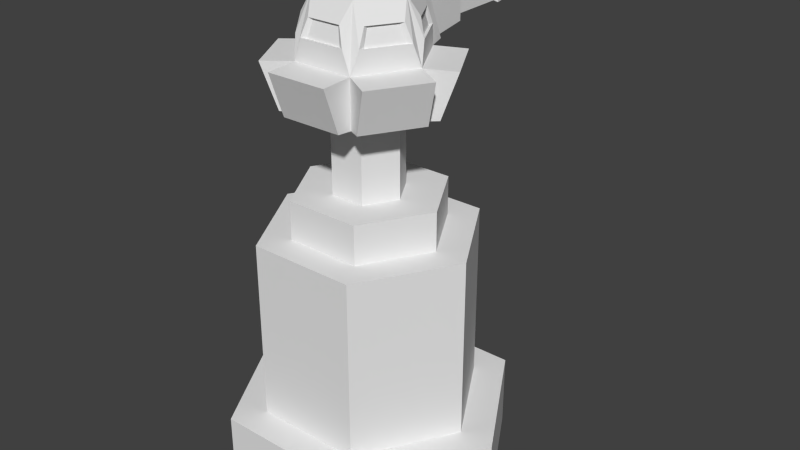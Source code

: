 # Source: prelevare_qui_torretta_andlltartic.blend  (saved by Blender 2.63.0; exported with 4.5.12 LTS)
import bpy
from mathutils import Matrix  # noqa: F401  (used for matrix-valued properties, if any)

bpy.ops.wm.read_factory_settings(use_empty=True)
scene = bpy.context.scene
scene.name = 'Scene'

# ---- collections
col_collection_1 = bpy.data.collections.new('Collection 1'); scene.collection.children.link(col_collection_1)
col_collection_2 = bpy.data.collections.new('Collection 2'); scene.collection.children.link(col_collection_2)
col_collection_3 = bpy.data.collections.new('Collection 3'); scene.collection.children.link(col_collection_3)
col_collection_4 = bpy.data.collections.new('Collection 4'); scene.collection.children.link(col_collection_4)

# ---- world
world_world = bpy.data.worlds.new('World'); scene.world = world_world
world_world.color = (0.05088, 0.05088, 0.05088)
world_world.use_sun_shadow = False
world_world.sun_shadow_jitter_overblur = 0.0
world_world.cycles.sampling_method = 'NONE'
world_world.cycles.sample_map_resolution = 256

# ---- meshes
me_p4 = bpy.data.meshes.new('p4')
me_p4.from_pydata([(6.974, 0.0, -4.158)], [], [])
me_p4.use_remesh_preserve_volume = False
me_p4.use_remesh_preserve_attributes = False
me_p4.use_mirror_vertex_groups = False
me_p4.update()
me_p3 = bpy.data.meshes.new('p3')
me_p3.from_pydata([(6.885, 0.0, 4.158)], [], [])
me_p3.use_remesh_preserve_volume = False
me_p3.use_remesh_preserve_attributes = False
me_p3.use_mirror_vertex_groups = False
me_p3.update()
me_p2 = bpy.data.meshes.new('p2')
me_p2.from_pydata([(-6.952, 0.0, -4.091)], [], [])
me_p2.use_remesh_preserve_volume = False
me_p2.use_remesh_preserve_attributes = False
me_p2.use_mirror_vertex_groups = False
me_p2.update()
me_p1 = bpy.data.meshes.new('p1')
me_p1.from_pydata([(-6.84, 0.0, 4.046)], [], [])
me_p1.use_remesh_preserve_volume = False
me_p1.use_remesh_preserve_attributes = False
me_p1.use_mirror_vertex_groups = False
me_p1.update()
me_barrel = bpy.data.meshes.new('barrel')
me_barrel.from_pydata([(0.7577, 39.04, -9.752), (-0.6863, 39.04, -9.739), (0.7578, 40.64, -9.738), (-0.6862, 40.64, -9.725), (0.7139, 39.09, -14.77), (-0.7301, 39.09, -14.76), (0.714, 40.69, -14.76), (-0.73, 40.69, -14.75), (0.8987, 38.88, -15.12), (-0.9208, 38.88, -15.1), (0.8988, 40.9, -15.1), (-0.9207, 40.9, -15.08), (0.6431, 39.16, -17.95), (-0.7147, 39.16, -17.94), (0.6432, 40.67, -17.93), (-0.7146, 40.67, -17.92)], [], [(10, 14, 15, 11), (6, 2, 0, 4), (8, 9, 13, 12), (5, 1, 3, 7), (13, 9, 11, 15), (1, 5, 4, 0), (5, 9, 8, 4), (6, 10, 11, 7), (10, 6, 4, 8), (15, 14, 12, 13), (14, 10, 8, 12), (9, 5, 7, 11), (2, 6, 7, 3)])
_uv = me_barrel.uv_layers.new(name='UVMap')
_uv.uv.foreach_set('vector', [0.02085, 0.2836, 0.1422, 0.2934, 0.1422, 0.3513, 0.02085, 0.3611, 0.2466, 0.9814, 0.2521, 0.9814, 0.2521, 0.9869, 0.2466, 0.9869, 0.02046, 0.361, 0.02046, 0.2835, 0.1418, 0.2933, 0.1418, 0.3512, 0.2466, 0.9814, 0.2521, 0.9814, 0.2521, 0.9869, 0.2466, 0.9869, 0.1422, 0.3513, 0.02048, 0.3611, 0.02048, 0.2837, 0.1422, 0.2935, 0.2466, 0.9814, 0.2521, 0.9814, 0.2521, 0.9869, 0.2466, 0.9869, 0.00347, 0.2915, 0.02046, 0.2835, 0.02046, 0.361, 0.003465, 0.353, 0.003856, 0.2916, 0.02085, 0.2836, 0.02085, 0.3611, 0.003856, 0.3531, 0.02009, 0.361, 0.003465, 0.3531, 0.003466, 0.2924, 0.02009, 0.2845, 0.1375, 0.2937, 0.189, 0.2937, 0.1891, 0.3508, 0.1375, 0.3508, 0.1418, 0.3513, 0.02009, 0.361, 0.02009, 0.2845, 0.1418, 0.2942, 0.02048, 0.3611, 0.003857, 0.3531, 0.003857, 0.2917, 0.02048, 0.2837, 0.2466, 0.9814, 0.2521, 0.9814, 0.2521, 0.9869, 0.2466, 0.9869])
me_barrel.use_remesh_preserve_volume = False
me_barrel.use_remesh_preserve_attributes = False
me_barrel.use_mirror_vertex_groups = False
me_barrel.update()
me_b1 = bpy.data.meshes.new('b1')
me_b1.from_pydata([(0.897, 38.5, -10.02), (-1.022, 38.5, -10.02), (0.897, 41.04, -10.02), (-1.022, 41.04, -10.02), (1.319, 37.94, -4.897), (-1.444, 37.94, -4.897), (1.319, 41.6, -4.897), (-1.444, 41.6, -4.897)], [], [(5, 1, 0, 4), (1, 3, 2, 0), (1, 5, 7, 3), (6, 2, 3, 7), (2, 6, 4, 0)])
_uv = me_b1.uv_layers.new(name='UVMap')
_uv.uv.foreach_set('vector', [0.3522, 0.3849, 0.3687, 0.5861, 0.4437, 0.5861, 0.4602, 0.3849, 0.4436, 0.685, 0.4436, 0.5861, 0.3689, 0.5861, 0.3689, 0.685, 0.4675, 0.3912, 0.4464, 0.5852, 0.5845, 0.5852, 0.5634, 0.3912, 0.3525, 0.3856, 0.3689, 0.5861, 0.4436, 0.5861, 0.46, 0.3856, 0.4675, 0.3912, 0.4463, 0.5853, 0.5845, 0.5854, 0.5634, 0.3913])
me_b1.use_remesh_preserve_volume = False
me_b1.use_remesh_preserve_attributes = False
me_b1.use_mirror_vertex_groups = False
me_b1.update()
me_body = bpy.data.meshes.new('body')
me_body.from_pydata([(9.365, -0.05934, -0.1341), (4.683, -0.05934, 7.976), (-4.683, -0.05934, 7.976), (-9.365, -0.05934, -0.1341), (-4.683, -0.05934, -8.245), (4.683, -0.05934, -8.245), (9.365, 15.68, -0.1341), (4.683, 15.68, 7.976), (-4.683, 15.68, 7.976), (-9.365, 15.68, -0.1341), (-4.683, 15.68, -8.245), (4.683, 15.68, -8.245), (6.203, -6.285, -10.88), (-6.203, 0.08315, -10.88), (6.203, 0.08315, -10.88), (-6.203, -6.285, -10.88), (12.41, -6.285, -0.1341), (12.41, 0.08315, -0.1341), (6.203, -6.285, 10.61), (-6.203, -6.285, 10.61), (6.203, 0.08314, 10.61), (-6.203, 0.08314, 10.61), (-12.41, -6.285, -0.1341), (-12.41, 0.08314, -0.1341), (3.264, 15.67, -5.788), (-3.264, 19.02, -5.788), (3.264, 19.02, -5.788), (-3.264, 15.67, -5.788), (6.529, 15.67, -0.1341), (6.529, 19.02, -0.1341), (3.264, 15.67, 5.52), (-3.264, 15.67, 5.52), (3.264, 19.02, 5.52), (-3.264, 19.02, 5.52), (-6.529, 15.67, -0.1341), (-6.529, 19.02, -0.1341)], [], [(11, 6, 0, 5), (6, 7, 1, 0), (7, 8, 2, 1), (8, 9, 3, 2), (6, 9, 8, 7), (9, 10, 4, 3), (10, 11, 5, 4), (6, 11, 10, 9), (18, 20, 21, 19), (16, 17, 20, 18), (19, 21, 23, 22), (22, 23, 13, 15), (17, 14, 13, 23), (12, 14, 17, 16), (15, 13, 14, 12), (17, 23, 21, 20), (30, 32, 33, 31), (28, 29, 32, 30), (31, 33, 35, 34), (34, 35, 25, 27), (29, 26, 25, 35), (24, 26, 29, 28), (27, 25, 26, 24), (29, 35, 33, 32)])
_uv = me_body.uv_layers.new(name='UVMap')
_uv.uv.foreach_set('vector', [0.002213, 0.6895, 0.1859, 0.6895, 0.1859, 0.9982, 0.002213, 0.9982, 0.002213, 0.6895, 0.1859, 0.6895, 0.1859, 0.9982, 0.002213, 0.9982, 0.002207, 0.6895, 0.1859, 0.6895, 0.1859, 0.9982, 0.002207, 0.9982, 0.002207, 0.6895, 0.1859, 0.6895, 0.1859, 0.9982, 0.002207, 0.9982, 0.3629, 0.531, 0.005115, 0.531, 0.09456, 0.3761, 0.2734, 0.3761, 0.002207, 0.6895, 0.1859, 0.6895, 0.1859, 0.9982, 0.002207, 0.9982, 0.002213, 0.6895, 0.1859, 0.6895, 0.1859, 0.9982, 0.002213, 0.9982, 0.3629, 0.531, 0.2734, 0.6859, 0.09456, 0.6859, 0.005115, 0.531, 0.6322, 0.883, 0.6322, 0.9937, 0.3866, 0.9937, 0.3866, 0.883, 0.6322, 0.883, 0.6322, 0.9937, 0.3866, 0.9937, 0.3866, 0.883, 0.6322, 0.883, 0.6322, 0.9937, 0.3866, 0.9937, 0.3866, 0.883, 0.6322, 0.883, 0.6322, 0.9937, 0.3866, 0.9937, 0.3866, 0.883, 0.3629, 0.531, 0.2734, 0.6859, 0.09456, 0.6859, 0.005115, 0.531, 0.6322, 0.883, 0.6322, 0.9937, 0.3866, 0.9937, 0.3866, 0.883, 0.6322, 0.883, 0.6322, 0.9937, 0.3866, 0.9937, 0.3866, 0.883, 0.3629, 0.531, 0.005115, 0.531, 0.09456, 0.3761, 0.2734, 0.3761, 0.6322, 0.883, 0.6322, 0.9937, 0.3866, 0.9937, 0.3866, 0.883, 0.6322, 0.883, 0.6322, 0.9937, 0.3866, 0.9937, 0.3866, 0.883, 0.6322, 0.883, 0.6322, 0.9937, 0.3866, 0.9937, 0.3866, 0.883, 0.6322, 0.883, 0.6322, 0.9937, 0.3866, 0.9937, 0.3866, 0.883, 0.3629, 0.531, 0.2734, 0.6859, 0.09456, 0.6859, 0.005115, 0.531, 0.6322, 0.883, 0.6322, 0.9937, 0.3866, 0.9937, 0.3866, 0.883, 0.6322, 0.883, 0.6322, 0.9937, 0.3866, 0.9937, 0.3866, 0.883, 0.3629, 0.531, 0.005115, 0.531, 0.09456, 0.3761, 0.2734, 0.3761])
me_body.use_remesh_preserve_volume = False
me_body.use_remesh_preserve_attributes = False
me_body.use_mirror_vertex_groups = False
me_body.update()
me_turret = bpy.data.meshes.new('turret')
me_turret.from_pydata([(3.028, 11.16, -0.0491), (-1.556, 11.16, -2.598), (1.518, 11.16, 2.62), (3.028, 38.98, -0.0491), (1.518, 38.98, 2.62), (-1.556, 38.98, -2.598), (-0.01106, 30.81, 0.02908), (-0.01106, 19.89, 0.02908), (1.471, 38.98, -2.647), (1.471, 11.16, -2.647), (-3.028, 11.16, 0.00441), (-3.028, 38.98, 0.004412), (-1.51, 11.16, 2.624), (-1.51, 38.98, 2.624)], [], [(3, 4, 2, 0), (5, 8, 9, 1), (13, 11, 10, 12), (8, 3, 0, 9), (11, 5, 1, 10), (4, 13, 12, 2)])
_uv = me_turret.uv_layers.new(name='UVMap')
_uv.uv.foreach_set('vector', [0.2395, 0.9909, 0.2395, 0.9779, 0.2524, 0.9779, 0.2524, 0.9909, 0.2395, 0.9909, 0.2395, 0.9779, 0.2524, 0.9779, 0.2524, 0.9909, 0.2395, 0.9909, 0.2395, 0.9779, 0.2524, 0.9779, 0.2524, 0.9909, 0.2524, 0.9779, 0.2524, 0.9909, 0.2395, 0.9909, 0.2395, 0.9779, 0.2524, 0.9779, 0.2524, 0.9909, 0.2395, 0.9909, 0.2395, 0.9779, 0.2524, 0.9779, 0.2524, 0.9909, 0.2395, 0.9909, 0.2395, 0.9779])
me_turret.use_remesh_preserve_volume = False
me_turret.use_remesh_preserve_attributes = False
me_turret.use_mirror_vertex_groups = False
me_turret.update()
me_sleeve = bpy.data.meshes.new('sleeve')
me_sleeve.from_pydata([(-0.004211, 43.09, 0.2863), (4.118, 41.63, 1.33), (2.663, 34.27, 4.905), (-5.338, 38.28, 0.2863), (-2.671, 38.28, -4.333), (2.663, 34.39, 6.234), (-2.671, 34.39, 6.234), (2.663, 38.16, 7.572), (-2.671, 38.16, 7.572), (3.046, 40.17, 4.344), (3.001, 41.68, 3.741), (3.048, 40.12, 3.863), (2.954, 41.63, 3.346), (-2.954, 41.63, 3.346), (-3.944, 43.3, 0.2863), (-1.974, 43.3, -3.126), (1.966, 43.3, 3.698), (-1.974, 43.3, 3.698), (-3.537, 43.01, 0.2863), (-1.77, 43.01, -2.773), (1.762, 43.01, -2.773), (3.528, 43.01, 0.2863), (1.762, 43.01, 3.346), (-1.77, 43.01, 3.345), (-3.048, 40.12, 3.863), (-3.001, 41.68, 3.741), (-3.046, 40.17, 4.344), (-5.351, 34.27, 0.302), (-4.118, 41.63, 1.33), (-4.613, 40.12, 1.154), (-1.982, 40.17, 4.93), (-1.482, 41.68, 4.589), (-1.564, 40.12, 4.691), (-1.164, 41.63, 4.351), (-4.483, 41.68, 1.174), (-5.028, 40.17, 0.9111), (-7.661, 38.16, 1.635), (-4.994, 38.16, 6.254), (-6.502, 34.39, 0.9664), (-3.835, 34.39, 5.585), (2.657, 38.28, -4.338), (3.833, 34.39, -5.013), (5.324, 38.28, 0.2811), (7.658, 38.16, -1.064), (4.992, 38.16, -5.683), (3.048, 40.17, -3.765), (3.003, 41.68, -3.162), (3.05, 40.12, -3.284), (3.931, 43.3, 0.2812), (1.961, 43.3, -3.131), (4.12, 41.63, -0.7505), (4.614, 40.12, -0.5744), (4.485, 41.68, -0.5946), (5.03, 40.17, -0.332), (2.682, 34.27, -4.349), (2.955, 41.63, -2.767), (-2.112, 38.28, -6.052), (2.055, 38.28, -6.052), (-1.593, 41.68, -5.285), (1.536, 41.68, -5.285), (-2.671, 34.27, 4.905), (-2.671, 38.28, 4.905), (2.663, 38.28, 4.905), (1.982, 40.17, 4.93), (1.482, 41.68, 4.589), (1.564, 40.12, 4.691), (1.164, 41.63, 4.351), (4.613, 40.12, 1.154), (4.483, 41.68, 1.174), (5.028, 40.17, 0.9111), (7.661, 38.16, 1.635), (4.994, 38.16, 6.254), (6.502, 34.39, 0.9664), (3.835, 34.39, 5.585), (6.499, 34.39, -0.3946), (-3.833, 34.39, -5.013), (-7.658, 38.16, -1.064), (-4.992, 38.16, -5.683), (-3.048, 40.17, -3.765), (-3.003, 41.68, -3.162), (-3.05, 40.12, -3.284), (5.329, 34.27, 0.2861), (-4.12, 41.63, -0.7505), (-4.614, 40.12, -0.5744), (-4.485, 41.68, -0.5946), (-5.03, 40.17, -0.332), (-2.682, 34.27, -4.349), (-2.955, 41.63, -2.767), (-6.499, 34.39, -0.3946)], [], [(22, 21, 20, 19), (7, 62, 61, 8), (49, 59, 58, 15), (43, 74, 41, 44), (47, 45, 46, 55), (51, 50, 52, 53), (22, 19, 18, 23), (32, 33, 31, 30), (6, 8, 61, 60), (65, 63, 64, 66), (67, 69, 68, 1), (11, 12, 10, 9), (71, 73, 72, 70), (1, 68, 10, 12), (12, 11, 67, 1), (11, 9, 69, 67), (83, 85, 84, 82), (80, 87, 79, 78), (76, 77, 75, 88), (53, 42, 40, 45), (53, 52, 48, 42), (46, 49, 48, 52), (45, 40, 49, 46), (41, 54, 40, 44), (43, 44, 40, 42), (51, 53, 45, 47), (50, 51, 47, 55), (55, 46, 52, 50), (18, 19, 15, 14), (59, 49, 40, 57), (24, 29, 35, 26), (13, 28, 29, 24), (22, 23, 17, 16), (30, 31, 17, 61), (28, 13, 25, 34), (37, 36, 38, 39), (87, 82, 84, 79), (82, 87, 80, 83), (83, 80, 78, 85), (24, 26, 25, 13), (29, 28, 34, 35), (7, 8, 6, 5), (33, 66, 64, 31), (31, 64, 16, 17), (66, 33, 32, 65), (63, 62, 16, 64), (65, 32, 30, 63), (63, 30, 61, 62), (7, 5, 2, 62), (9, 10, 16, 62), (58, 59, 57, 56), (71, 62, 2, 73), (37, 39, 60, 61), (26, 35, 3, 61), (26, 61, 17, 25), (34, 25, 17, 14), (35, 34, 14, 3), (38, 36, 3, 27), (37, 61, 3, 36), (75, 77, 4, 86), (78, 79, 15, 4), (21, 22, 16, 48), (20, 21, 48, 49), (76, 3, 4, 77), (79, 84, 14, 15), (85, 3, 14, 84), (85, 78, 4, 3), (56, 4, 15, 58), (71, 70, 42, 62), (19, 20, 49, 15), (69, 42, 48, 68), (68, 48, 16, 10), (9, 62, 42, 69), (76, 88, 27, 3), (43, 42, 81, 74), (72, 81, 42, 70), (18, 14, 17, 23), (54, 86, 4, 40), (40, 4, 56, 57), (27, 88, 75, 86), (27, 60, 39, 38), (60, 2, 5, 6), (73, 2, 81, 72), (81, 54, 41, 74), (54, 81, 2, 86), (86, 2, 60, 27)])
_uv = me_sleeve.uv_layers.new(name='UVMap')
_uv.uv.foreach_set('vector', [0.6137, 0.6061, 0.6622, 0.5221, 0.7593, 0.5221, 0.8078, 0.6061, 0.9889, 0.2298, 0.9889, 0.3783, 0.6923, 0.3783, 0.6923, 0.2298, 0.9904, 0.9906, 0.8661, 0.971, 0.8661, 0.8263, 0.9906, 0.8087, 0.9889, 0.2298, 0.9889, 0.006863, 0.6923, 0.006862, 0.6923, 0.2298, 0.9267, 0.55, 0.9536, 0.5469, 0.9397, 0.6367, 0.9174, 0.6388, 0.9267, 0.55, 0.9174, 0.6388, 0.9397, 0.6367, 0.9536, 0.5469, 0.6137, 0.6061, 0.8078, 0.6061, 0.7593, 0.6902, 0.6622, 0.6902, 0.9267, 0.55, 0.9174, 0.6388, 0.9397, 0.6367, 0.9536, 0.5469, 0.6171, 0.01355, 0.5455, 0.2168, 0.6888, 0.2228, 0.6886, 0.00728, 0.9267, 0.55, 0.9536, 0.5469, 0.9397, 0.6367, 0.9174, 0.6388, 0.9267, 0.55, 0.9536, 0.5469, 0.9397, 0.6367, 0.9174, 0.6388, 0.9267, 0.55, 0.9174, 0.6388, 0.9397, 0.6367, 0.9536, 0.5469, 0.9889, 0.2298, 0.9889, 0.006863, 0.6923, 0.006862, 0.6923, 0.2298, 0.9026, 0.6007, 0.9157, 0.5867, 0.7957, 0.5867, 0.8115, 0.6014, 0.9156, 0.5861, 0.9355, 0.5092, 0.776, 0.5092, 0.7959, 0.5861, 0.9358, 0.5094, 0.9539, 0.4858, 0.7307, 0.4826, 0.775, 0.5094, 0.9267, 0.55, 0.9536, 0.5469, 0.9397, 0.6367, 0.9174, 0.6388, 0.9267, 0.55, 0.9174, 0.6388, 0.9397, 0.6367, 0.9536, 0.5469, 0.9889, 0.2298, 0.6923, 0.2298, 0.6923, 0.006862, 0.9889, 0.006863, 0.9537, 0.4836, 0.989, 0.3782, 0.6921, 0.3782, 0.7305, 0.4836, 0.9536, 0.5469, 0.9397, 0.6367, 0.9894, 0.7312, 0.9894, 0.44, 0.8107, 0.601, 0.7957, 0.6572, 0.9157, 0.6572, 0.9024, 0.601, 0.9536, 0.5469, 0.9894, 0.44, 0.9894, 0.7312, 0.9397, 0.6367, 0.6171, 0.01355, 0.6886, 0.00728, 0.6888, 0.2228, 0.5455, 0.2168, 0.9889, 0.2298, 0.6923, 0.2298, 0.6923, 0.3783, 0.9889, 0.3783, 0.9358, 0.5094, 0.9539, 0.4858, 0.7307, 0.4826, 0.775, 0.5094, 0.9156, 0.5861, 0.9355, 0.5092, 0.776, 0.5092, 0.7959, 0.5861, 0.9026, 0.6007, 0.9157, 0.5867, 0.7957, 0.5867, 0.8115, 0.6014, 0.2417, 0.9642, 0.2509, 0.9642, 0.2509, 0.9733, 0.2417, 0.9733, 0.7833, 0.6755, 0.6862, 0.7691, 0.9439, 0.7644, 0.9578, 0.6755, 0.9358, 0.5094, 0.775, 0.5094, 0.7307, 0.4826, 0.9539, 0.4858, 0.9156, 0.5861, 0.7959, 0.5861, 0.776, 0.5092, 0.9355, 0.5092, 0.2417, 0.9642, 0.2509, 0.9642, 0.2509, 0.9733, 0.2417, 0.9733, 0.9536, 0.5469, 0.9397, 0.6367, 0.9894, 0.7312, 0.9894, 0.44, 0.9026, 0.6007, 0.8115, 0.6014, 0.7957, 0.5867, 0.9157, 0.5867, 0.9889, 0.2298, 0.6923, 0.2298, 0.6923, 0.006862, 0.9889, 0.006863, 0.9026, 0.6007, 0.8115, 0.6014, 0.7957, 0.5867, 0.9157, 0.5867, 0.9156, 0.5861, 0.7959, 0.5861, 0.776, 0.5092, 0.9355, 0.5092, 0.9358, 0.5094, 0.775, 0.5094, 0.7307, 0.4826, 0.9539, 0.4858, 0.9267, 0.55, 0.9536, 0.5469, 0.9397, 0.6367, 0.9174, 0.6388, 0.9267, 0.55, 0.9174, 0.6388, 0.9397, 0.6367, 0.9536, 0.5469, 0.9889, 0.2298, 0.6923, 0.2298, 0.6923, 0.006862, 0.9889, 0.006863, 0.9026, 0.6007, 0.8115, 0.6014, 0.7957, 0.5867, 0.9157, 0.5867, 0.8107, 0.601, 0.9024, 0.601, 0.9157, 0.6572, 0.7957, 0.6572, 0.9156, 0.5861, 0.7959, 0.5861, 0.776, 0.5092, 0.9355, 0.5092, 0.9536, 0.5469, 0.9894, 0.44, 0.9894, 0.7312, 0.9397, 0.6367, 0.9358, 0.5094, 0.775, 0.5094, 0.7307, 0.4826, 0.9539, 0.4858, 0.9537, 0.4836, 0.7305, 0.4836, 0.6921, 0.3782, 0.989, 0.3782, 0.5455, 0.2168, 0.6171, 0.01355, 0.6886, 0.00728, 0.6888, 0.2228, 0.9536, 0.5469, 0.9397, 0.6367, 0.9894, 0.7312, 0.9894, 0.44, 0.8661, 0.8263, 0.8661, 0.971, 0.7049, 0.995, 0.7049, 0.8023, 0.5455, 0.2168, 0.6888, 0.2228, 0.6886, 0.00728, 0.6171, 0.01355, 0.5455, 0.2168, 0.6171, 0.01355, 0.6886, 0.00728, 0.6888, 0.2228, 0.9537, 0.4836, 0.7305, 0.4836, 0.6921, 0.3782, 0.989, 0.3782, 0.9536, 0.5469, 0.9894, 0.44, 0.9894, 0.7312, 0.9397, 0.6367, 0.8107, 0.601, 0.9024, 0.601, 0.9157, 0.6572, 0.7957, 0.6572, 0.9536, 0.5469, 0.9397, 0.6367, 0.9894, 0.7312, 0.9894, 0.44, 0.6171, 0.01355, 0.5455, 0.2168, 0.6888, 0.2228, 0.6886, 0.00728, 0.9889, 0.2298, 0.9889, 0.3783, 0.6923, 0.3783, 0.6923, 0.2298, 0.6171, 0.01355, 0.5455, 0.2168, 0.6888, 0.2228, 0.6886, 0.00728, 0.9536, 0.5469, 0.9397, 0.6367, 0.9894, 0.7312, 0.9894, 0.44, 0.2417, 0.9642, 0.2509, 0.9642, 0.2509, 0.9733, 0.2417, 0.9733, 0.2417, 0.9642, 0.2509, 0.9642, 0.2509, 0.9733, 0.2417, 0.9733, 0.9889, 0.2298, 0.9889, 0.3783, 0.6923, 0.3783, 0.6923, 0.2298, 0.8107, 0.601, 0.9024, 0.601, 0.9157, 0.6572, 0.7957, 0.6572, 0.9536, 0.5469, 0.9894, 0.44, 0.9894, 0.7312, 0.9397, 0.6367, 0.9537, 0.4836, 0.7305, 0.4836, 0.6921, 0.3782, 0.989, 0.3782, 0.958, 0.6759, 0.9437, 0.7643, 0.686, 0.7686, 0.7836, 0.6758, 0.9889, 0.2298, 0.6923, 0.2298, 0.6923, 0.3783, 0.9889, 0.3783, 0.2417, 0.9642, 0.2509, 0.9642, 0.2509, 0.9733, 0.2417, 0.9733, 0.9536, 0.5469, 0.9894, 0.44, 0.9894, 0.7312, 0.9397, 0.6367, 0.8107, 0.601, 0.7957, 0.6572, 0.9157, 0.6572, 0.9024, 0.601, 0.9537, 0.4836, 0.989, 0.3782, 0.6921, 0.3782, 0.7305, 0.4836, 0.5455, 0.2168, 0.6171, 0.01355, 0.6886, 0.00728, 0.6888, 0.2228, 0.5455, 0.2168, 0.6888, 0.2228, 0.6886, 0.00728, 0.6171, 0.01355, 0.6171, 0.01355, 0.6886, 0.00728, 0.6888, 0.2228, 0.5455, 0.2168, 0.2417, 0.9642, 0.2509, 0.9642, 0.2509, 0.9733, 0.2417, 0.9733, 0.9898, 0.2297, 0.6915, 0.2297, 0.6921, 0.006758, 0.9884, 0.006759, 0.6977, 0.3839, 0.9853, 0.3839, 0.955, 0.4767, 0.7302, 0.4764, 0.2391, 0.981, 0.2374, 0.98, 0.2414, 0.9731, 0.2431, 0.9741, 0.2391, 0.981, 0.2431, 0.9879, 0.2414, 0.9889, 0.2374, 0.982, 0.2431, 0.9879, 0.2511, 0.9879, 0.2511, 0.9899, 0.2431, 0.9899, 0.2529, 0.9889, 0.2511, 0.9879, 0.2551, 0.981, 0.2569, 0.982, 0.2551, 0.981, 0.2511, 0.9741, 0.2529, 0.9731, 0.2569, 0.98, 0.2511, 0.9741, 0.2551, 0.981, 0.2511, 0.9879, 0.2431, 0.9741, 0.2431, 0.9741, 0.2511, 0.9879, 0.2431, 0.9879, 0.2391, 0.981])
me_sleeve.use_remesh_preserve_volume = False
me_sleeve.use_remesh_preserve_attributes = False
me_sleeve.use_mirror_vertex_groups = False
me_sleeve.update()

# ---- objects
ob_p4 = bpy.data.objects.new('p4', me_p4)
ob_p3 = bpy.data.objects.new('p3', me_p3)
ob_p2 = bpy.data.objects.new('p2', me_p2)
ob_p1 = bpy.data.objects.new('p1', me_p1)
ob_barrel = bpy.data.objects.new('barrel', me_barrel)
ob_b1 = bpy.data.objects.new('b1', me_b1)
ob_body = bpy.data.objects.new('body', me_body)
ob_turret = bpy.data.objects.new('turret', me_turret)
ob_sleeve = bpy.data.objects.new('sleeve', me_sleeve)

# ---- transforms, parenting, visibility, modifiers, constraints
ob_p4.location = (0.0, 0.0, 0.318)
ob_p4.rotation_euler = (1.571, 0.0, 0.0)
ob_p4.scale = (0.05, 0.05, 0.05)
ob_p4.lineart.crease_threshold = 0.0
ob_p3.location = (0.0, 0.0, 0.318)
ob_p3.rotation_euler = (1.571, 0.0, 0.0)
ob_p3.scale = (0.05, 0.05, 0.05)
ob_p3.lineart.crease_threshold = 0.0
ob_p2.location = (0.0, 0.0, 0.318)
ob_p2.rotation_euler = (1.571, 0.0, 0.0)
ob_p2.scale = (0.05, 0.05, 0.05)
ob_p2.lineart.crease_threshold = 0.0
ob_p1.location = (0.0, 0.0, 0.318)
ob_p1.rotation_euler = (1.571, 0.0, 0.0)
ob_p1.scale = (0.05, 0.05, 0.05)
ob_p1.lineart.crease_threshold = 0.0
ob_barrel.location = (0.0, 0.0, -0.09093)
ob_barrel.rotation_euler = (1.571, 0.0, 0.0)
ob_barrel.scale = (0.05, 0.05, 0.05)
ob_barrel.lineart.crease_threshold = 0.0
ob_b1.location = (0.0, 0.0, -0.09093)
ob_b1.rotation_euler = (1.571, 0.0, 0.0)
ob_b1.scale = (0.05, 0.05, 0.05)
ob_b1.lineart.crease_threshold = 0.0
ob_body.location = (0.0, 0.0, 0.318)
ob_body.rotation_euler = (1.571, 0.0, 0.0)
ob_body.scale = (0.05, 0.05, 0.05)
ob_body.lineart.crease_threshold = 0.0
ob_turret.location = (0.0, 0.0, -0.09093)
ob_turret.rotation_euler = (1.571, 0.0, 0.0)
ob_turret.scale = (0.05, 0.05, 0.05)
ob_turret.lineart.crease_threshold = 0.0
ob_sleeve.location = (0.0, 0.0, -0.09093)
ob_sleeve.rotation_euler = (1.571, 0.0, 0.0)
ob_sleeve.scale = (0.05, 0.05, 0.05)
ob_sleeve.lineart.crease_threshold = 0.0

# ---- collection membership
col_collection_1.objects.link(ob_p4)
col_collection_1.objects.link(ob_p3)
col_collection_1.objects.link(ob_p2)
col_collection_1.objects.link(ob_p1)
col_collection_1.objects.link(ob_barrel)
col_collection_1.objects.link(ob_b1)
col_collection_2.objects.link(ob_body)
col_collection_3.objects.link(ob_turret)
col_collection_4.objects.link(ob_sleeve)

# ---- scene / render settings (as saved in the file)
scene.frame_start = 1; scene.frame_end = 250; scene.frame_set(0)
scene.render.engine = 'BLENDER_EEVEE_NEXT'
scene.render.image_settings.color_mode = 'RGB'
scene.render.image_settings.compression = 90
scene.render.resolution_percentage = 50
scene.render.dither_intensity = 0.0
scene.render.bake_margin = 2
scene.render.bake_bias = 0.0
scene.cycles.use_denoising = False
scene.cycles.samples = 10
scene.cycles.sampling_pattern = 'TABULATED_SOBOL'
scene.cycles.light_sampling_threshold = 0.0
scene.cycles.use_adaptive_sampling = False
scene.cycles.use_light_tree = False
scene.cycles.blur_glossy = 0.0
scene.cycles.volume_bounces = 1
scene.cycles.pixel_filter_type = 'GAUSSIAN'
scene.cycles.sample_clamp_indirect = 0.0
scene.view_settings.view_transform = 'Standard'
bpy.context.view_layer.update()

# ---- added for rendering (the .blend has no active camera and no usable light): camera, sun
cam_auto = bpy.data.cameras.new('AutoCamera')
cam_auto.lens = 50.0
cam_auto.sensor_width = 36.0
cam_auto.clip_end = 1000.0
ob_auto_camera = bpy.data.objects.new('AutoCamera', cam_auto)
scene.collection.objects.link(ob_auto_camera)
ob_auto_camera.location = (2.59444, -2.92988, 3.11435)
ob_auto_camera.rotation_euler = (1.09748, -7.21219e-08, 0.694738)
scene.camera = ob_auto_camera
light_auto_sun = bpy.data.lights.new('AutoSun', 'SUN')
light_auto_sun.energy = 3.0
light_auto_sun.angle = 0.0523599
ob_auto_sun = bpy.data.objects.new('AutoSun', light_auto_sun)
scene.collection.objects.link(ob_auto_sun)
ob_auto_sun.rotation_euler = (0.872665, 0.174533, 0.523599)
bpy.context.view_layer.update()
